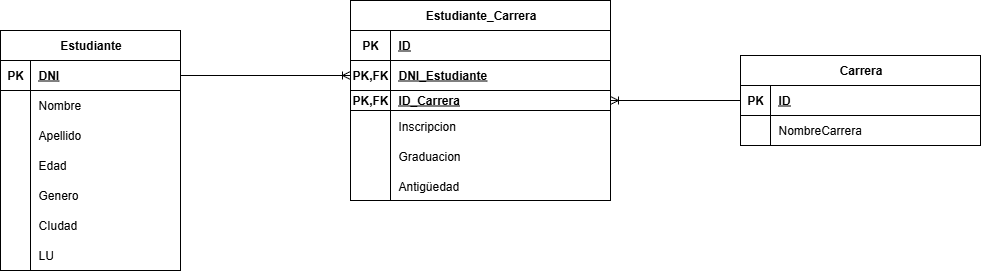

The diagram above was exported from draw.io. Its source (the exported page's mxGraphModel, read from the mxfile embedded in the PNG):
<mxGraphModel dx="1412" dy="775" grid="1" gridSize="10" guides="1" tooltips="1" connect="1" arrows="1" fold="1" page="1" pageScale="1" pageWidth="827" pageHeight="1169" math="0" shadow="0">
  <root>
    <mxCell id="0" />
    <mxCell id="1" parent="0" />
    <mxCell id="_rlzVgaxrsQ0thJwq_VH-58" value="Estudiante" style="shape=table;startSize=30;container=1;collapsible=1;childLayout=tableLayout;fixedRows=1;rowLines=0;fontStyle=1;align=center;resizeLast=1;html=1;" parent="1" vertex="1">
      <mxGeometry x="110" y="220" width="180" height="240" as="geometry" />
    </mxCell>
    <mxCell id="_rlzVgaxrsQ0thJwq_VH-59" value="" style="shape=tableRow;horizontal=0;startSize=0;swimlaneHead=0;swimlaneBody=0;fillColor=none;collapsible=0;dropTarget=0;points=[[0,0.5],[1,0.5]];portConstraint=eastwest;top=0;left=0;right=0;bottom=1;" parent="_rlzVgaxrsQ0thJwq_VH-58" vertex="1">
      <mxGeometry y="30" width="180" height="30" as="geometry" />
    </mxCell>
    <mxCell id="_rlzVgaxrsQ0thJwq_VH-60" value="PK" style="shape=partialRectangle;connectable=0;fillColor=none;top=0;left=0;bottom=0;right=0;fontStyle=1;overflow=hidden;whiteSpace=wrap;html=1;" parent="_rlzVgaxrsQ0thJwq_VH-59" vertex="1">
      <mxGeometry width="30" height="30" as="geometry">
        <mxRectangle width="30" height="30" as="alternateBounds" />
      </mxGeometry>
    </mxCell>
    <mxCell id="_rlzVgaxrsQ0thJwq_VH-61" value="DNI" style="shape=partialRectangle;connectable=0;fillColor=none;top=0;left=0;bottom=0;right=0;align=left;spacingLeft=6;fontStyle=5;overflow=hidden;whiteSpace=wrap;html=1;" parent="_rlzVgaxrsQ0thJwq_VH-59" vertex="1">
      <mxGeometry x="30" width="150" height="30" as="geometry">
        <mxRectangle width="150" height="30" as="alternateBounds" />
      </mxGeometry>
    </mxCell>
    <mxCell id="_rlzVgaxrsQ0thJwq_VH-62" value="" style="shape=tableRow;horizontal=0;startSize=0;swimlaneHead=0;swimlaneBody=0;fillColor=none;collapsible=0;dropTarget=0;points=[[0,0.5],[1,0.5]];portConstraint=eastwest;top=0;left=0;right=0;bottom=0;" parent="_rlzVgaxrsQ0thJwq_VH-58" vertex="1">
      <mxGeometry y="60" width="180" height="30" as="geometry" />
    </mxCell>
    <mxCell id="_rlzVgaxrsQ0thJwq_VH-63" value="" style="shape=partialRectangle;connectable=0;fillColor=none;top=0;left=0;bottom=0;right=0;editable=1;overflow=hidden;whiteSpace=wrap;html=1;" parent="_rlzVgaxrsQ0thJwq_VH-62" vertex="1">
      <mxGeometry width="30" height="30" as="geometry">
        <mxRectangle width="30" height="30" as="alternateBounds" />
      </mxGeometry>
    </mxCell>
    <mxCell id="_rlzVgaxrsQ0thJwq_VH-64" value="Nombre" style="shape=partialRectangle;connectable=0;fillColor=none;top=0;left=0;bottom=0;right=0;align=left;spacingLeft=6;overflow=hidden;whiteSpace=wrap;html=1;" parent="_rlzVgaxrsQ0thJwq_VH-62" vertex="1">
      <mxGeometry x="30" width="150" height="30" as="geometry">
        <mxRectangle width="150" height="30" as="alternateBounds" />
      </mxGeometry>
    </mxCell>
    <mxCell id="_rlzVgaxrsQ0thJwq_VH-65" value="" style="shape=tableRow;horizontal=0;startSize=0;swimlaneHead=0;swimlaneBody=0;fillColor=none;collapsible=0;dropTarget=0;points=[[0,0.5],[1,0.5]];portConstraint=eastwest;top=0;left=0;right=0;bottom=0;" parent="_rlzVgaxrsQ0thJwq_VH-58" vertex="1">
      <mxGeometry y="90" width="180" height="30" as="geometry" />
    </mxCell>
    <mxCell id="_rlzVgaxrsQ0thJwq_VH-66" value="" style="shape=partialRectangle;connectable=0;fillColor=none;top=0;left=0;bottom=0;right=0;editable=1;overflow=hidden;whiteSpace=wrap;html=1;" parent="_rlzVgaxrsQ0thJwq_VH-65" vertex="1">
      <mxGeometry width="30" height="30" as="geometry">
        <mxRectangle width="30" height="30" as="alternateBounds" />
      </mxGeometry>
    </mxCell>
    <mxCell id="_rlzVgaxrsQ0thJwq_VH-67" value="Apellido" style="shape=partialRectangle;connectable=0;fillColor=none;top=0;left=0;bottom=0;right=0;align=left;spacingLeft=6;overflow=hidden;whiteSpace=wrap;html=1;" parent="_rlzVgaxrsQ0thJwq_VH-65" vertex="1">
      <mxGeometry x="30" width="150" height="30" as="geometry">
        <mxRectangle width="150" height="30" as="alternateBounds" />
      </mxGeometry>
    </mxCell>
    <mxCell id="_rlzVgaxrsQ0thJwq_VH-68" value="" style="shape=tableRow;horizontal=0;startSize=0;swimlaneHead=0;swimlaneBody=0;fillColor=none;collapsible=0;dropTarget=0;points=[[0,0.5],[1,0.5]];portConstraint=eastwest;top=0;left=0;right=0;bottom=0;" parent="_rlzVgaxrsQ0thJwq_VH-58" vertex="1">
      <mxGeometry y="120" width="180" height="30" as="geometry" />
    </mxCell>
    <mxCell id="_rlzVgaxrsQ0thJwq_VH-69" value="" style="shape=partialRectangle;connectable=0;fillColor=none;top=0;left=0;bottom=0;right=0;editable=1;overflow=hidden;whiteSpace=wrap;html=1;" parent="_rlzVgaxrsQ0thJwq_VH-68" vertex="1">
      <mxGeometry width="30" height="30" as="geometry">
        <mxRectangle width="30" height="30" as="alternateBounds" />
      </mxGeometry>
    </mxCell>
    <mxCell id="_rlzVgaxrsQ0thJwq_VH-70" value="Edad" style="shape=partialRectangle;connectable=0;fillColor=none;top=0;left=0;bottom=0;right=0;align=left;spacingLeft=6;overflow=hidden;whiteSpace=wrap;html=1;" parent="_rlzVgaxrsQ0thJwq_VH-68" vertex="1">
      <mxGeometry x="30" width="150" height="30" as="geometry">
        <mxRectangle width="150" height="30" as="alternateBounds" />
      </mxGeometry>
    </mxCell>
    <mxCell id="_rlzVgaxrsQ0thJwq_VH-74" value="" style="shape=tableRow;horizontal=0;startSize=0;swimlaneHead=0;swimlaneBody=0;fillColor=none;collapsible=0;dropTarget=0;points=[[0,0.5],[1,0.5]];portConstraint=eastwest;top=0;left=0;right=0;bottom=0;" parent="_rlzVgaxrsQ0thJwq_VH-58" vertex="1">
      <mxGeometry y="150" width="180" height="30" as="geometry" />
    </mxCell>
    <mxCell id="_rlzVgaxrsQ0thJwq_VH-75" value="" style="shape=partialRectangle;connectable=0;fillColor=none;top=0;left=0;bottom=0;right=0;editable=1;overflow=hidden;whiteSpace=wrap;html=1;" parent="_rlzVgaxrsQ0thJwq_VH-74" vertex="1">
      <mxGeometry width="30" height="30" as="geometry">
        <mxRectangle width="30" height="30" as="alternateBounds" />
      </mxGeometry>
    </mxCell>
    <mxCell id="_rlzVgaxrsQ0thJwq_VH-76" value="Genero" style="shape=partialRectangle;connectable=0;fillColor=none;top=0;left=0;bottom=0;right=0;align=left;spacingLeft=6;overflow=hidden;whiteSpace=wrap;html=1;" parent="_rlzVgaxrsQ0thJwq_VH-74" vertex="1">
      <mxGeometry x="30" width="150" height="30" as="geometry">
        <mxRectangle width="150" height="30" as="alternateBounds" />
      </mxGeometry>
    </mxCell>
    <mxCell id="_rlzVgaxrsQ0thJwq_VH-80" value="" style="shape=tableRow;horizontal=0;startSize=0;swimlaneHead=0;swimlaneBody=0;fillColor=none;collapsible=0;dropTarget=0;points=[[0,0.5],[1,0.5]];portConstraint=eastwest;top=0;left=0;right=0;bottom=0;" parent="_rlzVgaxrsQ0thJwq_VH-58" vertex="1">
      <mxGeometry y="180" width="180" height="30" as="geometry" />
    </mxCell>
    <mxCell id="_rlzVgaxrsQ0thJwq_VH-81" value="" style="shape=partialRectangle;connectable=0;fillColor=none;top=0;left=0;bottom=0;right=0;editable=1;overflow=hidden;whiteSpace=wrap;html=1;" parent="_rlzVgaxrsQ0thJwq_VH-80" vertex="1">
      <mxGeometry width="30" height="30" as="geometry">
        <mxRectangle width="30" height="30" as="alternateBounds" />
      </mxGeometry>
    </mxCell>
    <mxCell id="_rlzVgaxrsQ0thJwq_VH-82" value="CIudad" style="shape=partialRectangle;connectable=0;fillColor=none;top=0;left=0;bottom=0;right=0;align=left;spacingLeft=6;overflow=hidden;whiteSpace=wrap;html=1;" parent="_rlzVgaxrsQ0thJwq_VH-80" vertex="1">
      <mxGeometry x="30" width="150" height="30" as="geometry">
        <mxRectangle width="150" height="30" as="alternateBounds" />
      </mxGeometry>
    </mxCell>
    <mxCell id="_rlzVgaxrsQ0thJwq_VH-83" value="" style="shape=tableRow;horizontal=0;startSize=0;swimlaneHead=0;swimlaneBody=0;fillColor=none;collapsible=0;dropTarget=0;points=[[0,0.5],[1,0.5]];portConstraint=eastwest;top=0;left=0;right=0;bottom=0;" parent="_rlzVgaxrsQ0thJwq_VH-58" vertex="1">
      <mxGeometry y="210" width="180" height="30" as="geometry" />
    </mxCell>
    <mxCell id="_rlzVgaxrsQ0thJwq_VH-84" value="" style="shape=partialRectangle;connectable=0;fillColor=none;top=0;left=0;bottom=0;right=0;editable=1;overflow=hidden;whiteSpace=wrap;html=1;" parent="_rlzVgaxrsQ0thJwq_VH-83" vertex="1">
      <mxGeometry width="30" height="30" as="geometry">
        <mxRectangle width="30" height="30" as="alternateBounds" />
      </mxGeometry>
    </mxCell>
    <mxCell id="_rlzVgaxrsQ0thJwq_VH-85" value="LU" style="shape=partialRectangle;connectable=0;fillColor=none;top=0;left=0;bottom=0;right=0;align=left;spacingLeft=6;overflow=hidden;whiteSpace=wrap;html=1;" parent="_rlzVgaxrsQ0thJwq_VH-83" vertex="1">
      <mxGeometry x="30" width="150" height="30" as="geometry">
        <mxRectangle width="150" height="30" as="alternateBounds" />
      </mxGeometry>
    </mxCell>
    <mxCell id="_rlzVgaxrsQ0thJwq_VH-89" value="Carrera" style="shape=table;startSize=30;container=1;collapsible=1;childLayout=tableLayout;fixedRows=1;rowLines=0;fontStyle=1;align=center;resizeLast=1;html=1;movable=1;resizable=1;rotatable=1;deletable=1;editable=1;locked=0;connectable=1;" parent="1" vertex="1">
      <mxGeometry x="850" y="245" width="240" height="90" as="geometry" />
    </mxCell>
    <mxCell id="_rlzVgaxrsQ0thJwq_VH-90" value="" style="shape=tableRow;horizontal=0;startSize=0;swimlaneHead=0;swimlaneBody=0;fillColor=none;collapsible=0;dropTarget=0;points=[[0,0.5],[1,0.5]];portConstraint=eastwest;top=0;left=0;right=0;bottom=1;" parent="_rlzVgaxrsQ0thJwq_VH-89" vertex="1">
      <mxGeometry y="30" width="240" height="30" as="geometry" />
    </mxCell>
    <mxCell id="_rlzVgaxrsQ0thJwq_VH-91" value="PK" style="shape=partialRectangle;connectable=0;fillColor=none;top=0;left=0;bottom=0;right=0;fontStyle=1;overflow=hidden;whiteSpace=wrap;html=1;" parent="_rlzVgaxrsQ0thJwq_VH-90" vertex="1">
      <mxGeometry width="30" height="30" as="geometry">
        <mxRectangle width="30" height="30" as="alternateBounds" />
      </mxGeometry>
    </mxCell>
    <mxCell id="_rlzVgaxrsQ0thJwq_VH-92" value="ID" style="shape=partialRectangle;connectable=0;fillColor=none;top=0;left=0;bottom=0;right=0;align=left;spacingLeft=6;fontStyle=5;overflow=hidden;whiteSpace=wrap;html=1;" parent="_rlzVgaxrsQ0thJwq_VH-90" vertex="1">
      <mxGeometry x="30" width="210" height="30" as="geometry">
        <mxRectangle width="210" height="30" as="alternateBounds" />
      </mxGeometry>
    </mxCell>
    <mxCell id="_rlzVgaxrsQ0thJwq_VH-93" value="" style="shape=tableRow;horizontal=0;startSize=0;swimlaneHead=0;swimlaneBody=0;fillColor=none;collapsible=0;dropTarget=0;points=[[0,0.5],[1,0.5]];portConstraint=eastwest;top=0;left=0;right=0;bottom=0;" parent="_rlzVgaxrsQ0thJwq_VH-89" vertex="1">
      <mxGeometry y="60" width="240" height="30" as="geometry" />
    </mxCell>
    <mxCell id="_rlzVgaxrsQ0thJwq_VH-94" value="" style="shape=partialRectangle;connectable=0;fillColor=none;top=0;left=0;bottom=0;right=0;editable=1;overflow=hidden;whiteSpace=wrap;html=1;" parent="_rlzVgaxrsQ0thJwq_VH-93" vertex="1">
      <mxGeometry width="30" height="30" as="geometry">
        <mxRectangle width="30" height="30" as="alternateBounds" />
      </mxGeometry>
    </mxCell>
    <mxCell id="_rlzVgaxrsQ0thJwq_VH-95" value="NombreCarrera" style="shape=partialRectangle;connectable=0;fillColor=none;top=0;left=0;bottom=0;right=0;align=left;spacingLeft=6;overflow=hidden;whiteSpace=wrap;html=1;" parent="_rlzVgaxrsQ0thJwq_VH-93" vertex="1">
      <mxGeometry x="30" width="210" height="30" as="geometry">
        <mxRectangle width="210" height="30" as="alternateBounds" />
      </mxGeometry>
    </mxCell>
    <mxCell id="_rlzVgaxrsQ0thJwq_VH-129" value="Estudiante_Carrera" style="shape=table;startSize=30;container=1;collapsible=1;childLayout=tableLayout;fixedRows=1;rowLines=0;fontStyle=1;align=center;resizeLast=1;html=1;movable=1;resizable=1;rotatable=1;deletable=1;editable=1;locked=0;connectable=1;" parent="1" vertex="1">
      <mxGeometry x="460" y="190" width="260" height="200" as="geometry" />
    </mxCell>
    <mxCell id="_rlzVgaxrsQ0thJwq_VH-130" value="" style="shape=tableRow;horizontal=0;startSize=0;swimlaneHead=0;swimlaneBody=0;fillColor=none;collapsible=0;dropTarget=0;points=[[0,0.5],[1,0.5]];portConstraint=eastwest;top=0;left=0;right=0;bottom=1;" parent="_rlzVgaxrsQ0thJwq_VH-129" vertex="1">
      <mxGeometry y="30" width="260" height="30" as="geometry" />
    </mxCell>
    <mxCell id="_rlzVgaxrsQ0thJwq_VH-131" value="PK" style="shape=partialRectangle;connectable=0;fillColor=none;top=0;left=0;bottom=0;right=0;fontStyle=1;overflow=hidden;whiteSpace=wrap;html=1;" parent="_rlzVgaxrsQ0thJwq_VH-130" vertex="1">
      <mxGeometry width="40" height="30" as="geometry">
        <mxRectangle width="40" height="30" as="alternateBounds" />
      </mxGeometry>
    </mxCell>
    <mxCell id="_rlzVgaxrsQ0thJwq_VH-132" value="ID" style="shape=partialRectangle;connectable=0;fillColor=none;top=0;left=0;bottom=0;right=0;align=left;spacingLeft=6;fontStyle=5;overflow=hidden;whiteSpace=wrap;html=1;" parent="_rlzVgaxrsQ0thJwq_VH-130" vertex="1">
      <mxGeometry x="40" width="220" height="30" as="geometry">
        <mxRectangle width="220" height="30" as="alternateBounds" />
      </mxGeometry>
    </mxCell>
    <mxCell id="JpJhaUyxFU3FI_pbjpKW-1" value="" style="shape=tableRow;horizontal=0;startSize=0;swimlaneHead=0;swimlaneBody=0;fillColor=none;collapsible=0;dropTarget=0;points=[[0,0.5],[1,0.5]];portConstraint=eastwest;top=0;left=0;right=0;bottom=1;" vertex="1" parent="_rlzVgaxrsQ0thJwq_VH-129">
      <mxGeometry y="60" width="260" height="30" as="geometry" />
    </mxCell>
    <mxCell id="JpJhaUyxFU3FI_pbjpKW-2" value="PK,FK" style="shape=partialRectangle;connectable=0;fillColor=none;top=0;left=0;bottom=0;right=0;fontStyle=1;overflow=hidden;whiteSpace=wrap;html=1;" vertex="1" parent="JpJhaUyxFU3FI_pbjpKW-1">
      <mxGeometry width="40" height="30" as="geometry">
        <mxRectangle width="40" height="30" as="alternateBounds" />
      </mxGeometry>
    </mxCell>
    <mxCell id="JpJhaUyxFU3FI_pbjpKW-3" value="DNI_Estudiante" style="shape=partialRectangle;connectable=0;fillColor=none;top=0;left=0;bottom=0;right=0;align=left;spacingLeft=6;fontStyle=5;overflow=hidden;whiteSpace=wrap;html=1;" vertex="1" parent="JpJhaUyxFU3FI_pbjpKW-1">
      <mxGeometry x="40" width="220" height="30" as="geometry">
        <mxRectangle width="220" height="30" as="alternateBounds" />
      </mxGeometry>
    </mxCell>
    <mxCell id="_rlzVgaxrsQ0thJwq_VH-137" value="" style="shape=tableRow;horizontal=0;startSize=0;swimlaneHead=0;swimlaneBody=0;fillColor=none;collapsible=0;dropTarget=0;points=[[0,0.5],[1,0.5]];portConstraint=eastwest;top=0;left=0;right=0;bottom=1;" parent="_rlzVgaxrsQ0thJwq_VH-129" vertex="1">
      <mxGeometry y="90" width="260" height="20" as="geometry" />
    </mxCell>
    <mxCell id="_rlzVgaxrsQ0thJwq_VH-138" value="PK,FK" style="shape=partialRectangle;connectable=0;fillColor=none;top=0;left=0;bottom=0;right=0;fontStyle=1;overflow=hidden;whiteSpace=wrap;html=1;" parent="_rlzVgaxrsQ0thJwq_VH-137" vertex="1">
      <mxGeometry width="40" height="20" as="geometry">
        <mxRectangle width="40" height="20" as="alternateBounds" />
      </mxGeometry>
    </mxCell>
    <mxCell id="_rlzVgaxrsQ0thJwq_VH-139" value="ID_Carrera" style="shape=partialRectangle;connectable=0;fillColor=none;top=0;left=0;bottom=0;right=0;align=left;spacingLeft=6;fontStyle=5;overflow=hidden;whiteSpace=wrap;html=1;" parent="_rlzVgaxrsQ0thJwq_VH-137" vertex="1">
      <mxGeometry x="40" width="220" height="20" as="geometry">
        <mxRectangle width="220" height="20" as="alternateBounds" />
      </mxGeometry>
    </mxCell>
    <mxCell id="JpJhaUyxFU3FI_pbjpKW-7" value="" style="shape=tableRow;horizontal=0;startSize=0;swimlaneHead=0;swimlaneBody=0;fillColor=none;collapsible=0;dropTarget=0;points=[[0,0.5],[1,0.5]];portConstraint=eastwest;top=0;left=0;right=0;bottom=0;" vertex="1" parent="_rlzVgaxrsQ0thJwq_VH-129">
      <mxGeometry y="110" width="260" height="30" as="geometry" />
    </mxCell>
    <mxCell id="JpJhaUyxFU3FI_pbjpKW-8" value="" style="shape=partialRectangle;connectable=0;fillColor=none;top=0;left=0;bottom=0;right=0;editable=1;overflow=hidden;" vertex="1" parent="JpJhaUyxFU3FI_pbjpKW-7">
      <mxGeometry width="40" height="30" as="geometry">
        <mxRectangle width="40" height="30" as="alternateBounds" />
      </mxGeometry>
    </mxCell>
    <mxCell id="JpJhaUyxFU3FI_pbjpKW-9" value="Inscripcion" style="shape=partialRectangle;connectable=0;fillColor=none;top=0;left=0;bottom=0;right=0;align=left;spacingLeft=6;overflow=hidden;" vertex="1" parent="JpJhaUyxFU3FI_pbjpKW-7">
      <mxGeometry x="40" width="220" height="30" as="geometry">
        <mxRectangle width="220" height="30" as="alternateBounds" />
      </mxGeometry>
    </mxCell>
    <mxCell id="JpJhaUyxFU3FI_pbjpKW-10" value="" style="shape=tableRow;horizontal=0;startSize=0;swimlaneHead=0;swimlaneBody=0;fillColor=none;collapsible=0;dropTarget=0;points=[[0,0.5],[1,0.5]];portConstraint=eastwest;top=0;left=0;right=0;bottom=0;" vertex="1" parent="_rlzVgaxrsQ0thJwq_VH-129">
      <mxGeometry y="140" width="260" height="30" as="geometry" />
    </mxCell>
    <mxCell id="JpJhaUyxFU3FI_pbjpKW-11" value="" style="shape=partialRectangle;connectable=0;fillColor=none;top=0;left=0;bottom=0;right=0;editable=1;overflow=hidden;" vertex="1" parent="JpJhaUyxFU3FI_pbjpKW-10">
      <mxGeometry width="40" height="30" as="geometry">
        <mxRectangle width="40" height="30" as="alternateBounds" />
      </mxGeometry>
    </mxCell>
    <mxCell id="JpJhaUyxFU3FI_pbjpKW-12" value="Graduacion" style="shape=partialRectangle;connectable=0;fillColor=none;top=0;left=0;bottom=0;right=0;align=left;spacingLeft=6;overflow=hidden;" vertex="1" parent="JpJhaUyxFU3FI_pbjpKW-10">
      <mxGeometry x="40" width="220" height="30" as="geometry">
        <mxRectangle width="220" height="30" as="alternateBounds" />
      </mxGeometry>
    </mxCell>
    <mxCell id="JpJhaUyxFU3FI_pbjpKW-13" value="" style="shape=tableRow;horizontal=0;startSize=0;swimlaneHead=0;swimlaneBody=0;fillColor=none;collapsible=0;dropTarget=0;points=[[0,0.5],[1,0.5]];portConstraint=eastwest;top=0;left=0;right=0;bottom=0;" vertex="1" parent="_rlzVgaxrsQ0thJwq_VH-129">
      <mxGeometry y="170" width="260" height="30" as="geometry" />
    </mxCell>
    <mxCell id="JpJhaUyxFU3FI_pbjpKW-14" value="" style="shape=partialRectangle;connectable=0;fillColor=none;top=0;left=0;bottom=0;right=0;editable=1;overflow=hidden;" vertex="1" parent="JpJhaUyxFU3FI_pbjpKW-13">
      <mxGeometry width="40" height="30" as="geometry">
        <mxRectangle width="40" height="30" as="alternateBounds" />
      </mxGeometry>
    </mxCell>
    <mxCell id="JpJhaUyxFU3FI_pbjpKW-15" value="Antigüedad" style="shape=partialRectangle;connectable=0;fillColor=none;top=0;left=0;bottom=0;right=0;align=left;spacingLeft=6;overflow=hidden;" vertex="1" parent="JpJhaUyxFU3FI_pbjpKW-13">
      <mxGeometry x="40" width="220" height="30" as="geometry">
        <mxRectangle width="220" height="30" as="alternateBounds" />
      </mxGeometry>
    </mxCell>
    <mxCell id="_rlzVgaxrsQ0thJwq_VH-141" value="" style="edgeStyle=entityRelationEdgeStyle;fontSize=12;html=1;endArrow=ERoneToMany;rounded=0;exitX=0;exitY=0.5;exitDx=0;exitDy=0;entryX=1;entryY=0.5;entryDx=0;entryDy=0;" parent="1" source="_rlzVgaxrsQ0thJwq_VH-90" target="_rlzVgaxrsQ0thJwq_VH-137" edge="1">
      <mxGeometry width="100" height="100" relative="1" as="geometry">
        <mxPoint x="739.9999999999998" y="500.0000000000001" as="sourcePoint" />
        <mxPoint x="870.0000000000002" y="500.0000000000001" as="targetPoint" />
      </mxGeometry>
    </mxCell>
    <mxCell id="_rlzVgaxrsQ0thJwq_VH-140" value="" style="edgeStyle=entityRelationEdgeStyle;fontSize=12;html=1;endArrow=ERoneToMany;rounded=0;exitX=1;exitY=0.5;exitDx=0;exitDy=0;entryX=0;entryY=0.5;entryDx=0;entryDy=0;entryPerimeter=0;" parent="1" source="_rlzVgaxrsQ0thJwq_VH-59" target="JpJhaUyxFU3FI_pbjpKW-1" edge="1">
      <mxGeometry width="100" height="100" relative="1" as="geometry">
        <mxPoint x="290" y="320" as="sourcePoint" />
        <mxPoint x="410" y="320" as="targetPoint" />
      </mxGeometry>
    </mxCell>
  </root>
</mxGraphModel>